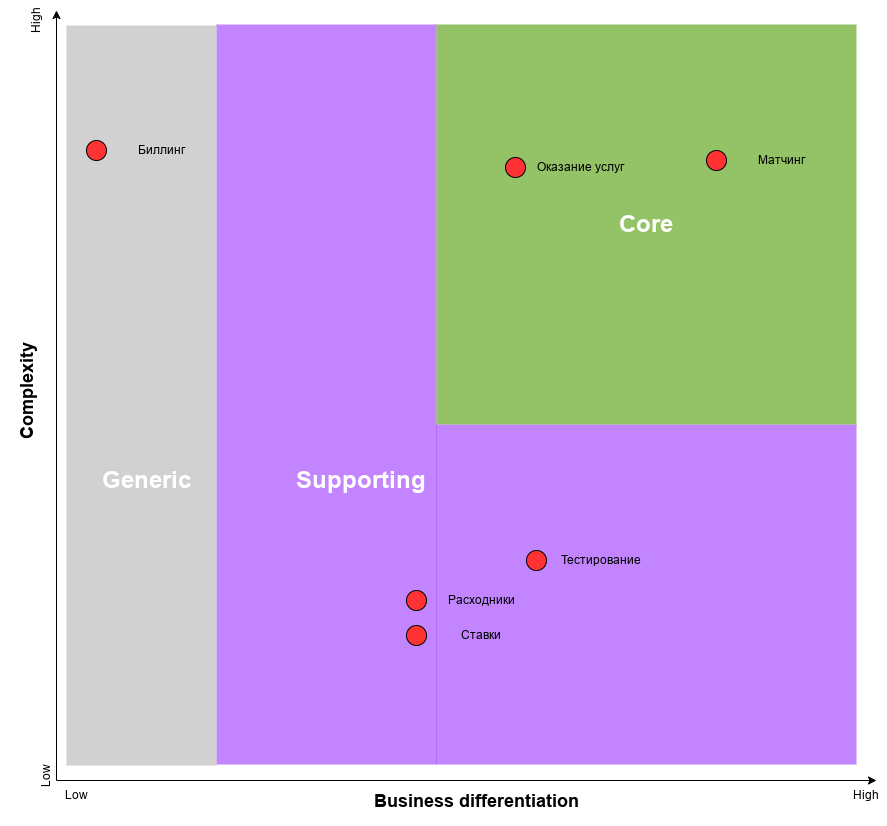

The diagram above was exported from draw.io. Its source (the exported page's mxGraphModel, read from the mxfile embedded in the PNG):
<mxGraphModel dx="2219" dy="1258" grid="1" gridSize="10" guides="1" tooltips="1" connect="1" arrows="1" fold="1" page="1" pageScale="1" pageWidth="850" pageHeight="1100" math="0" shadow="0">
  <root>
    <mxCell id="7POqw8fOx_1jlbIEAkON-0" />
    <mxCell id="7POqw8fOx_1jlbIEAkON-1" style="locked=1;" parent="7POqw8fOx_1jlbIEAkON-0" />
    <mxCell id="uENPYtC2MfaOTDSbOvwd-11" value="" style="group" parent="7POqw8fOx_1jlbIEAkON-1" vertex="1" connectable="0">
      <mxGeometry x="79.5" y="30" width="870.5" height="800" as="geometry" />
    </mxCell>
    <mxCell id="uENPYtC2MfaOTDSbOvwd-5" value="" style="rounded=0;whiteSpace=wrap;html=1;fillColor=#9933FF;strokeColor=none;connectable=0;fillOpacity=60;" parent="uENPYtC2MfaOTDSbOvwd-11" vertex="1">
      <mxGeometry x="200.5" y="14" width="220" height="740" as="geometry" />
    </mxCell>
    <mxCell id="uENPYtC2MfaOTDSbOvwd-7" value="" style="rounded=0;whiteSpace=wrap;html=1;fillColor=#9933FF;strokeColor=none;connectable=0;fillOpacity=60;" parent="uENPYtC2MfaOTDSbOvwd-11" vertex="1">
      <mxGeometry x="420" y="414" width="420.5" height="340" as="geometry" />
    </mxCell>
    <mxCell id="uENPYtC2MfaOTDSbOvwd-0" value="" style="endArrow=classic;html=1;" parent="uENPYtC2MfaOTDSbOvwd-11" edge="1">
      <mxGeometry width="50" height="50" relative="1" as="geometry">
        <mxPoint x="40.5" y="770" as="sourcePoint" />
        <mxPoint x="40.5" as="targetPoint" />
      </mxGeometry>
    </mxCell>
    <mxCell id="uENPYtC2MfaOTDSbOvwd-1" value="&lt;h2&gt;Complexity&lt;/h2&gt;" style="text;html=1;strokeColor=none;fillColor=none;align=center;verticalAlign=middle;whiteSpace=wrap;rounded=0;rotation=-90;" parent="uENPYtC2MfaOTDSbOvwd-11" vertex="1">
      <mxGeometry x="-9.5" y="370" width="39" height="20" as="geometry" />
    </mxCell>
    <mxCell id="uENPYtC2MfaOTDSbOvwd-2" value="" style="endArrow=classic;html=1;" parent="uENPYtC2MfaOTDSbOvwd-11" edge="1">
      <mxGeometry width="50" height="50" relative="1" as="geometry">
        <mxPoint x="40.5" y="770" as="sourcePoint" />
        <mxPoint x="860.5" y="770" as="targetPoint" />
      </mxGeometry>
    </mxCell>
    <mxCell id="uENPYtC2MfaOTDSbOvwd-4" value="&lt;h2&gt;Business differentiation&lt;/h2&gt;" style="text;html=1;strokeColor=none;fillColor=none;align=center;verticalAlign=middle;whiteSpace=wrap;rounded=0;" parent="uENPYtC2MfaOTDSbOvwd-11" vertex="1">
      <mxGeometry x="330.5" y="780" width="260" height="20" as="geometry" />
    </mxCell>
    <mxCell id="uENPYtC2MfaOTDSbOvwd-6" value="&lt;h1&gt;&lt;font color=&quot;#ffffff&quot;&gt;Core&lt;/font&gt;&lt;/h1&gt;" style="rounded=0;whiteSpace=wrap;html=1;fillColor=#4D9900;strokeColor=none;connectable=0;fillOpacity=60" parent="uENPYtC2MfaOTDSbOvwd-11" vertex="1">
      <mxGeometry x="420.5" y="14" width="420" height="400" as="geometry" />
    </mxCell>
    <mxCell id="uENPYtC2MfaOTDSbOvwd-8" value="" style="rounded=0;whiteSpace=wrap;html=1;fillColor=#B3B3B3;strokeColor=none;connectable=0;fillOpacity=60;" parent="uENPYtC2MfaOTDSbOvwd-11" vertex="1">
      <mxGeometry x="50.5" y="15" width="150" height="740" as="geometry" />
    </mxCell>
    <mxCell id="uENPYtC2MfaOTDSbOvwd-9" value="&lt;h1&gt;&lt;font color=&quot;#ffffff&quot;&gt;Supporting&lt;/font&gt;&lt;/h1&gt;" style="text;html=1;strokeColor=none;fillColor=none;align=center;verticalAlign=middle;whiteSpace=wrap;rounded=0;" parent="uENPYtC2MfaOTDSbOvwd-11" vertex="1">
      <mxGeometry x="325.5" y="460" width="40" height="20" as="geometry" />
    </mxCell>
    <mxCell id="uENPYtC2MfaOTDSbOvwd-10" value="&lt;h1&gt;&lt;font color=&quot;#ffffff&quot;&gt;Generic&lt;/font&gt;&lt;/h1&gt;" style="text;html=1;strokeColor=none;fillColor=none;align=center;verticalAlign=middle;whiteSpace=wrap;rounded=0;" parent="uENPYtC2MfaOTDSbOvwd-11" vertex="1">
      <mxGeometry x="110.5" y="460" width="40" height="20" as="geometry" />
    </mxCell>
    <mxCell id="rGnyAY1_3tPmR1fd7tcl-27" value="Low" style="text;html=1;strokeColor=none;fillColor=none;align=center;verticalAlign=middle;whiteSpace=wrap;rounded=0;rotation=-90;" parent="uENPYtC2MfaOTDSbOvwd-11" vertex="1">
      <mxGeometry x="10.5" y="755" width="40" height="20" as="geometry" />
    </mxCell>
    <mxCell id="rGnyAY1_3tPmR1fd7tcl-28" value="High" style="text;html=1;strokeColor=none;fillColor=none;align=center;verticalAlign=middle;whiteSpace=wrap;rounded=0;rotation=-90;" parent="uENPYtC2MfaOTDSbOvwd-11" vertex="1">
      <mxGeometry width="40" height="20" as="geometry" />
    </mxCell>
    <mxCell id="rGnyAY1_3tPmR1fd7tcl-29" value="Low" style="text;html=1;strokeColor=none;fillColor=none;align=center;verticalAlign=middle;whiteSpace=wrap;rounded=0;" parent="uENPYtC2MfaOTDSbOvwd-11" vertex="1">
      <mxGeometry x="40" y="775" width="40" height="20" as="geometry" />
    </mxCell>
    <mxCell id="rGnyAY1_3tPmR1fd7tcl-30" value="High" style="text;html=1;strokeColor=none;fillColor=none;align=center;verticalAlign=middle;whiteSpace=wrap;rounded=0;" parent="uENPYtC2MfaOTDSbOvwd-11" vertex="1">
      <mxGeometry x="830.5" y="775" width="40" height="20" as="geometry" />
    </mxCell>
    <mxCell id="uENPYtC2MfaOTDSbOvwd-12" value="Bounded contexts" style="locked=1;" parent="7POqw8fOx_1jlbIEAkON-0" />
    <mxCell id="rGnyAY1_3tPmR1fd7tcl-7" value="" style="group" parent="uENPYtC2MfaOTDSbOvwd-12" vertex="1" connectable="0">
      <mxGeometry x="770" y="170" width="130" height="20" as="geometry" />
    </mxCell>
    <mxCell id="rGnyAY1_3tPmR1fd7tcl-8" value="" style="ellipse;whiteSpace=wrap;html=1;aspect=fixed;fillColor=#FF3333;" parent="rGnyAY1_3tPmR1fd7tcl-7" vertex="1">
      <mxGeometry width="20" height="20" as="geometry" />
    </mxCell>
    <mxCell id="rGnyAY1_3tPmR1fd7tcl-9" value="Матчинг" style="text;html=1;strokeColor=none;fillColor=none;align=center;verticalAlign=middle;whiteSpace=wrap;rounded=0;" parent="rGnyAY1_3tPmR1fd7tcl-7" vertex="1">
      <mxGeometry x="20" width="110" height="20" as="geometry" />
    </mxCell>
    <mxCell id="rGnyAY1_3tPmR1fd7tcl-11" value="" style="group" parent="uENPYtC2MfaOTDSbOvwd-12" vertex="1" connectable="0">
      <mxGeometry x="150" y="160" width="130" height="20" as="geometry" />
    </mxCell>
    <mxCell id="rGnyAY1_3tPmR1fd7tcl-12" value="" style="ellipse;whiteSpace=wrap;html=1;aspect=fixed;fillColor=#FF3333;" parent="rGnyAY1_3tPmR1fd7tcl-11" vertex="1">
      <mxGeometry width="20" height="20" as="geometry" />
    </mxCell>
    <mxCell id="rGnyAY1_3tPmR1fd7tcl-13" value="Биллинг" style="text;html=1;strokeColor=none;fillColor=none;align=center;verticalAlign=middle;whiteSpace=wrap;rounded=0;" parent="rGnyAY1_3tPmR1fd7tcl-11" vertex="1">
      <mxGeometry x="20" width="110" height="20" as="geometry" />
    </mxCell>
    <mxCell id="rGnyAY1_3tPmR1fd7tcl-22" value="" style="group" parent="uENPYtC2MfaOTDSbOvwd-12" vertex="1" connectable="0">
      <mxGeometry x="470" y="610" width="130" height="20" as="geometry" />
    </mxCell>
    <mxCell id="rGnyAY1_3tPmR1fd7tcl-23" value="" style="group" parent="rGnyAY1_3tPmR1fd7tcl-22" vertex="1" connectable="0">
      <mxGeometry width="130" height="20" as="geometry" />
    </mxCell>
    <mxCell id="rGnyAY1_3tPmR1fd7tcl-24" value="" style="ellipse;whiteSpace=wrap;html=1;aspect=fixed;fillColor=#FF3333;" parent="rGnyAY1_3tPmR1fd7tcl-23" vertex="1">
      <mxGeometry width="20" height="20" as="geometry" />
    </mxCell>
    <mxCell id="rGnyAY1_3tPmR1fd7tcl-25" value="Расходники" style="text;html=1;strokeColor=none;fillColor=none;align=center;verticalAlign=middle;whiteSpace=wrap;rounded=0;" parent="rGnyAY1_3tPmR1fd7tcl-23" vertex="1">
      <mxGeometry x="20" width="110" height="20" as="geometry" />
    </mxCell>
    <mxCell id="3ZNTXsgXTnJ1oy_lYGZp-0" value="" style="group" vertex="1" connectable="0" parent="uENPYtC2MfaOTDSbOvwd-12">
      <mxGeometry x="580" y="150" width="130" height="20" as="geometry" />
    </mxCell>
    <mxCell id="3ZNTXsgXTnJ1oy_lYGZp-1" value="" style="ellipse;whiteSpace=wrap;html=1;aspect=fixed;fillColor=#FF3333;" vertex="1" parent="3ZNTXsgXTnJ1oy_lYGZp-0">
      <mxGeometry x="-11" y="27" width="20" height="20" as="geometry" />
    </mxCell>
    <mxCell id="3ZNTXsgXTnJ1oy_lYGZp-2" value="Оказание услуг" style="text;html=1;strokeColor=none;fillColor=none;align=center;verticalAlign=middle;whiteSpace=wrap;rounded=0;" vertex="1" parent="3ZNTXsgXTnJ1oy_lYGZp-0">
      <mxGeometry x="9" y="27" width="110" height="20" as="geometry" />
    </mxCell>
    <mxCell id="3ZNTXsgXTnJ1oy_lYGZp-12" value="" style="group" vertex="1" connectable="0" parent="uENPYtC2MfaOTDSbOvwd-12">
      <mxGeometry x="590" y="570" width="130" height="20" as="geometry" />
    </mxCell>
    <mxCell id="3ZNTXsgXTnJ1oy_lYGZp-13" value="" style="group" vertex="1" connectable="0" parent="3ZNTXsgXTnJ1oy_lYGZp-12">
      <mxGeometry width="130" height="20" as="geometry" />
    </mxCell>
    <mxCell id="3ZNTXsgXTnJ1oy_lYGZp-14" value="" style="ellipse;whiteSpace=wrap;html=1;aspect=fixed;fillColor=#FF3333;" vertex="1" parent="3ZNTXsgXTnJ1oy_lYGZp-13">
      <mxGeometry width="20" height="20" as="geometry" />
    </mxCell>
    <mxCell id="3ZNTXsgXTnJ1oy_lYGZp-15" value="Тестирование" style="text;html=1;strokeColor=none;fillColor=none;align=center;verticalAlign=middle;whiteSpace=wrap;rounded=0;" vertex="1" parent="3ZNTXsgXTnJ1oy_lYGZp-13">
      <mxGeometry x="20" width="110" height="20" as="geometry" />
    </mxCell>
    <mxCell id="3ZNTXsgXTnJ1oy_lYGZp-16" value="" style="group" vertex="1" connectable="0" parent="uENPYtC2MfaOTDSbOvwd-12">
      <mxGeometry x="470" y="645" width="130" height="20" as="geometry" />
    </mxCell>
    <mxCell id="3ZNTXsgXTnJ1oy_lYGZp-17" value="" style="group" vertex="1" connectable="0" parent="3ZNTXsgXTnJ1oy_lYGZp-16">
      <mxGeometry width="130" height="20" as="geometry" />
    </mxCell>
    <mxCell id="3ZNTXsgXTnJ1oy_lYGZp-18" value="" style="ellipse;whiteSpace=wrap;html=1;aspect=fixed;fillColor=#FF3333;" vertex="1" parent="3ZNTXsgXTnJ1oy_lYGZp-17">
      <mxGeometry width="20" height="20" as="geometry" />
    </mxCell>
    <mxCell id="3ZNTXsgXTnJ1oy_lYGZp-19" value="Ставки" style="text;html=1;strokeColor=none;fillColor=none;align=center;verticalAlign=middle;whiteSpace=wrap;rounded=0;" vertex="1" parent="3ZNTXsgXTnJ1oy_lYGZp-17">
      <mxGeometry x="20" width="110" height="20" as="geometry" />
    </mxCell>
  </root>
</mxGraphModel>